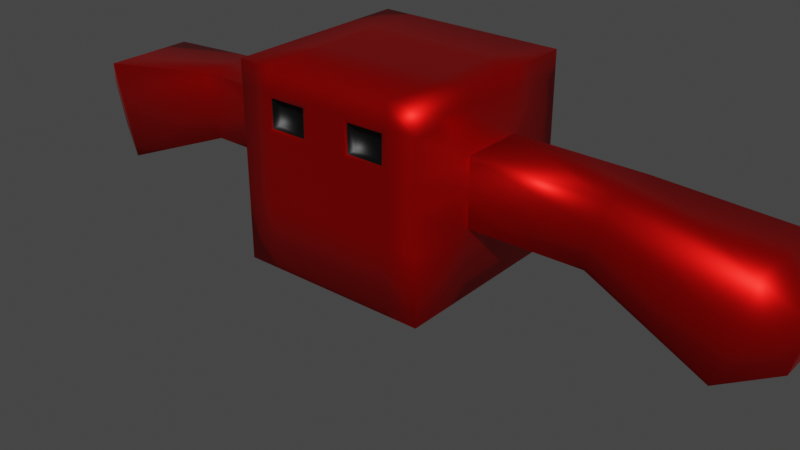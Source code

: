 # Source: HeavyGhost.blend  (saved by Blender 2.92.15; exported with 4.5.12 LTS)
import bpy
from mathutils import Matrix  # noqa: F401  (used for matrix-valued properties, if any)

bpy.ops.wm.read_factory_settings(use_empty=True)
scene = bpy.context.scene
scene.name = 'Scene'

# ---- collections
col_collection = bpy.data.collections.new('Collection'); scene.collection.children.link(col_collection)

# ---- materials (node trees are filled in below, after node groups)
mat_body = bpy.data.materials.new('Body')
mat_body.alpha_threshold = 0.0
mat_body.use_transparent_shadow = False
mat_body.line_color = (0.0, 0.0, 0.0, 1.0)
mat_eyes = bpy.data.materials.new('Eyes')
mat_eyes.use_transparent_shadow = False

# ---- material node trees
mat_body.use_nodes = True; mat_body.node_tree.nodes.clear()
_N = mat_body.node_tree.nodes; _L = mat_body.node_tree.links
n0 = _N.new('ShaderNodeOutputMaterial'); n0.name = 'Material Output'; n0.location = (300, 300)
n1 = _N.new('ShaderNodeBsdfPrincipled'); n1.name = 'Principled BSDF'; n1.location = (10, 300)
n1.distribution = 'GGX'
n1.subsurface_method = 'BURLEY'
n1.inputs[0].default_value = (0.8, 0.006199, 0.004931, 1.0)
n1.inputs[1].default_value = 0.9118
n1.inputs[2].default_value = 0.4
n1.inputs[3].default_value = 1.45
n1.inputs[13].default_value = 0.0
n1.inputs[27].default_value = (0.0, 0.0, 0.0, 1.0)
n1.inputs[28].default_value = 1.0
_L.new(n1.outputs[0], n0.inputs[0])
n0.is_active_output = True
mat_eyes.use_nodes = True; mat_eyes.node_tree.nodes.clear()
_N = mat_eyes.node_tree.nodes; _L = mat_eyes.node_tree.links
n0 = _N.new('ShaderNodeBsdfPrincipled'); n0.name = 'Principled BSDF'; n0.location = (10, 300)
n0.distribution = 'GGX'
n0.subsurface_method = 'BURLEY'
n0.inputs[0].default_value = (0.0, 0.0, 0.0, 1.0)
n0.inputs[3].default_value = 1.45
n0.inputs[27].default_value = (0.0, 0.0, 0.0, 1.0)
n0.inputs[28].default_value = 1.0
n1 = _N.new('ShaderNodeOutputMaterial'); n1.name = 'Material Output'; n1.location = (300, 300)
_L.new(n0.outputs[0], n1.inputs[0])
n1.is_active_output = True

# ---- world
world_world = bpy.data.worlds.new('World'); scene.world = world_world
world_world.use_nodes = True; world_world.node_tree.nodes.clear()
_N = world_world.node_tree.nodes; _L = world_world.node_tree.links
n0 = _N.new('ShaderNodeOutputWorld'); n0.name = 'World Output'; n0.location = (300, 300)
n1 = _N.new('ShaderNodeBackground'); n1.name = 'Background'; n1.location = (10, 300)
n1.inputs[0].default_value = (0.05088, 0.05088, 0.05088, 1.0)
_L.new(n1.outputs[0], n0.inputs[0])
n0.is_active_output = True
world_world.color = (0.05088, 0.05088, 0.05088)
world_world.use_sun_shadow = False
world_world.sun_shadow_jitter_overblur = 0.0

# ---- meshes
me_cube = bpy.data.meshes.new('Cube')
me_cube.from_pydata([(1.0, 1.0, 3.295), (1.0, 1.0, 1.295), (1.0, -1.0, 3.295), (1.0, -1.0, 1.295), (1.0, 1.0, 2.37), (1.0, -1.0, 2.37), (1.0, 1.0, 1.979), (1.0, -1.0, 1.979), (1.0, -0.2844, 3.295), (1.0, -0.2844, 1.295), (1.0, -0.2844, 2.37), (1.0, -0.2844, 1.979), (1.0, 0.3717, 1.295), (1.0, 0.3717, 3.295), (1.0, 0.3717, 2.37), (1.0, 0.3717, 1.979), (0.6818, -1.0, 1.295), (0.6818, 1.0, 3.295), (0.6818, 1.0, 2.37), (0.6818, 1.0, 1.979), (0.6818, 1.0, 1.295), (0.6818, -1.0, 3.295), (0.6818, -1.0, 2.37), (0.6818, -1.0, 1.979), (0.6818, -0.2844, 3.295), (0.6818, -0.2844, 1.295), (0.6818, 0.3717, 1.295), (0.6818, 0.3717, 3.295), (0.2045, 1.0, 1.295), (0.2045, -1.0, 3.295), (0.2045, -1.0, 2.37), (0.2045, -1.0, 1.979), (0.2045, -0.2844, 1.295), (0.2045, 0.3717, 1.295), (0.2045, -1.0, 1.295), (0.2045, 1.0, 3.295), (0.2045, 1.0, 2.37), (0.2045, 1.0, 1.979), (0.2045, -0.2844, 3.295), (0.2045, 0.3717, 3.295), (1.0, 1.0, 3.058), (1.0, -1.0, 3.058), (1.0, -0.2844, 3.058), (1.0, 0.3717, 3.058), (0.6333, -1.0, 3.009), (0.6818, 1.0, 3.058), (0.2045, 1.0, 3.058), (0.2531, -1.0, 3.009), (1.0, 1.0, 2.674), (1.0, -1.0, 2.674), (1.0, -0.2844, 2.674), (1.0, 0.3717, 2.674), (0.6333, -1.0, 2.723), (0.6818, 1.0, 2.674), (0.2045, 1.0, 2.674), (0.2531, -1.0, 2.723), (2.274, 0.3717, 2.369), (2.274, -0.2844, 2.369), (2.183, 0.3717, 1.989), (2.183, -0.2844, 1.989), (2.346, -0.2844, 2.665), (2.346, 0.3717, 2.665), (3.563, 0.5388, 2.073), (3.563, -0.4515, 2.073), (3.425, 0.5388, 1.5), (3.425, -0.4515, 1.5), (3.671, -0.4515, 2.52), (3.671, 0.5388, 2.52), (3.98, 0.2819, 1.949), (3.98, -0.1946, 1.949), (3.913, 0.2819, 1.674), (3.913, -0.1946, 1.674), (4.032, -0.1946, 2.164), (4.032, 0.2819, 2.164), (0.6818, -1.0, 3.058), (0.2045, -1.0, 3.058), (0.6818, -1.0, 2.674), (0.2045, -1.0, 2.674), (0.6333, -0.904, 3.009), (0.2531, -0.904, 3.009), (0.6333, -0.904, 2.723), (0.2531, -0.904, 2.723), (-1.0, 1.0, 3.295), (-1.0, 1.0, 1.295), (-1.0, -1.0, 3.295), (-1.0, -1.0, 1.295), (-1.0, 1.0, 2.37), (-1.0, -1.0, 2.37), (-1.0, 1.0, 1.979), (-1.0, -1.0, 1.979), (0.0, 1.0, 1.295), (0.0, -1.0, 3.295), (0.0, -1.0, 1.295), (0.0, 1.0, 3.295), (0.0, 1.0, 2.37), (0.0, -1.0, 2.37), (0.0, -1.0, 1.979), (0.0, 1.0, 1.979), (-1.0, -0.2844, 3.295), (-1.0, -0.2844, 1.295), (-1.0, -0.2844, 2.37), (-1.0, -0.2844, 1.979), (0.0, -0.2844, 1.295), (0.0, -0.2844, 3.295), (-1.0, 0.3717, 1.295), (-1.0, 0.3717, 3.295), (-1.0, 0.3717, 2.37), (-1.0, 0.3717, 1.979), (0.0, 0.3717, 1.295), (0.0, 0.3717, 3.295), (-0.6818, -1.0, 1.295), (-0.6818, 1.0, 3.295), (-0.6818, 1.0, 2.37), (-0.6818, 1.0, 1.979), (-0.6818, 1.0, 1.295), (-0.6818, -1.0, 3.295), (-0.6818, -1.0, 2.37), (-0.6818, -1.0, 1.979), (-0.6818, -0.2844, 3.295), (-0.6818, -0.2844, 1.295), (-0.6818, 0.3717, 1.295), (-0.6818, 0.3717, 3.295), (-0.2045, 1.0, 1.295), (-0.2045, -1.0, 3.295), (-0.2045, -1.0, 2.37), (-0.2045, -1.0, 1.979), (-0.2045, -0.2844, 1.295), (-0.2045, 0.3717, 1.295), (-0.2045, -1.0, 1.295), (-0.2045, 1.0, 3.295), (-0.2045, 1.0, 2.37), (-0.2045, 1.0, 1.979), (-0.2045, -0.2844, 3.295), (-0.2045, 0.3717, 3.295), (-1.0, 1.0, 3.058), (-1.0, -1.0, 3.058), (0.0, 1.0, 3.058), (0.0, -1.0, 3.058), (-1.0, -0.2844, 3.058), (-1.0, 0.3717, 3.058), (-0.6333, -1.0, 3.009), (-0.6818, 1.0, 3.058), (-0.2045, 1.0, 3.058), (-0.2531, -1.0, 3.009), (-1.0, 1.0, 2.674), (-1.0, -1.0, 2.674), (0.0, 1.0, 2.674), (0.0, -1.0, 2.674), (-1.0, -0.2844, 2.674), (-1.0, 0.3717, 2.674), (-0.6333, -1.0, 2.723), (-0.6818, 1.0, 2.674), (-0.2045, 1.0, 2.674), (-0.2531, -1.0, 2.723), (-2.274, 0.3717, 2.369), (-2.274, -0.2844, 2.369), (-2.183, 0.3717, 1.989), (-2.183, -0.2844, 1.989), (-2.346, -0.2844, 2.665), (-2.346, 0.3717, 2.665), (-3.563, 0.5388, 2.073), (-3.563, -0.4515, 2.073), (-3.425, 0.5388, 1.5), (-3.425, -0.4515, 1.5), (-3.671, -0.4515, 2.52), (-3.671, 0.5388, 2.52), (-3.98, 0.2819, 1.949), (-3.98, -0.1946, 1.949), (-3.913, 0.2819, 1.674), (-3.913, -0.1946, 1.674), (-4.032, -0.1946, 2.164), (-4.032, 0.2819, 2.164), (-0.6818, -1.0, 3.058), (-0.2045, -1.0, 3.058), (-0.6818, -1.0, 2.674), (-0.2045, -1.0, 2.674), (-0.6333, -0.904, 3.009), (-0.2531, -0.904, 3.009), (-0.6333, -0.904, 2.723), (-0.2531, -0.904, 2.723)], [], [(25, 9, 3, 16), (42, 8, 2, 41), (45, 17, 0, 40), (19, 18, 4, 6), (11, 10, 5, 7), (9, 11, 7, 3), (20, 19, 6, 1), (34, 31, 96, 92), (31, 30, 95, 96), (75, 29, 91, 137), (38, 103, 91, 29), (39, 109, 103, 38), (12, 15, 11, 9), (14, 51, 61, 56), (43, 13, 8, 42), (26, 12, 9, 25), (20, 1, 12, 26), (40, 0, 13, 43), (6, 4, 14, 15), (1, 6, 15, 12), (35, 93, 109, 39), (0, 17, 27, 13), (28, 20, 26, 33), (33, 26, 25, 32), (13, 27, 24, 8), (8, 24, 21, 2), (41, 2, 21, 74), (7, 5, 22, 23), (3, 7, 23, 16), (28, 37, 19, 20), (37, 36, 18, 19), (46, 35, 17, 45), (32, 25, 16, 34), (102, 32, 34, 92), (136, 93, 35, 46), (97, 94, 36, 37), (90, 97, 37, 28), (108, 33, 32, 102), (90, 28, 33, 108), (17, 35, 39, 27), (27, 39, 38, 24), (24, 38, 29, 21), (74, 21, 29, 75), (23, 22, 30, 31), (16, 23, 31, 34), (47, 55, 81, 79), (146, 136, 46, 54), (54, 46, 45, 53), (49, 41, 74, 76), (48, 40, 43, 51), (51, 43, 42, 50), (77, 75, 137, 147), (53, 45, 40, 48), (50, 42, 41, 49), (10, 50, 49, 5), (18, 53, 48, 4), (30, 77, 147, 95), (50, 10, 57, 60), (4, 48, 51, 14), (5, 49, 76, 22), (36, 54, 53, 18), (94, 146, 54, 36), (22, 76, 77, 30), (58, 56, 62, 64), (57, 59, 65, 63), (51, 50, 60, 61), (11, 15, 58, 59), (15, 14, 56, 58), (10, 11, 59, 57), (67, 66, 72, 73), (65, 64, 70, 71), (60, 57, 63, 66), (59, 58, 64, 65), (61, 60, 66, 67), (56, 61, 67, 62), (70, 68, 69, 71), (68, 73, 72, 69), (62, 67, 73, 68), (63, 65, 71, 69), (64, 62, 68, 70), (66, 63, 69, 72), (47, 44, 74, 75), (44, 52, 76, 74), (55, 47, 75, 77), (52, 55, 77, 76), (80, 78, 79, 81), (44, 47, 79, 78), (55, 52, 80, 81), (52, 44, 78, 80), (119, 110, 85, 99), (138, 135, 84, 98), (141, 134, 82, 111), (113, 88, 86, 112), (101, 89, 87, 100), (99, 85, 89, 101), (114, 83, 88, 113), (128, 92, 96, 125), (125, 96, 95, 124), (173, 137, 91, 123), (132, 123, 91, 103), (133, 132, 103, 109), (104, 99, 101, 107), (106, 154, 159, 149), (139, 138, 98, 105), (120, 119, 99, 104), (114, 120, 104, 83), (134, 139, 105, 82), (88, 107, 106, 86), (83, 104, 107, 88), (129, 133, 109, 93), (82, 105, 121, 111), (122, 127, 120, 114), (127, 126, 119, 120), (105, 98, 118, 121), (98, 84, 115, 118), (135, 172, 115, 84), (89, 117, 116, 87), (85, 110, 117, 89), (122, 114, 113, 131), (131, 113, 112, 130), (142, 141, 111, 129), (126, 128, 110, 119), (102, 92, 128, 126), (136, 142, 129, 93), (97, 131, 130, 94), (90, 122, 131, 97), (108, 102, 126, 127), (90, 108, 127, 122), (111, 121, 133, 129), (121, 118, 132, 133), (118, 115, 123, 132), (172, 173, 123, 115), (117, 125, 124, 116), (110, 128, 125, 117), (143, 177, 179, 153), (146, 152, 142, 136), (152, 151, 141, 142), (145, 174, 172, 135), (144, 149, 139, 134), (149, 148, 138, 139), (175, 147, 137, 173), (151, 144, 134, 141), (148, 145, 135, 138), (100, 87, 145, 148), (112, 86, 144, 151), (124, 95, 147, 175), (148, 158, 155, 100), (86, 106, 149, 144), (87, 116, 174, 145), (130, 112, 151, 152), (94, 130, 152, 146), (116, 124, 175, 174), (156, 162, 160, 154), (155, 161, 163, 157), (149, 159, 158, 148), (101, 157, 156, 107), (107, 156, 154, 106), (100, 155, 157, 101), (165, 171, 170, 164), (163, 169, 168, 162), (158, 164, 161, 155), (157, 163, 162, 156), (159, 165, 164, 158), (154, 160, 165, 159), (168, 169, 167, 166), (166, 167, 170, 171), (160, 166, 171, 165), (161, 167, 169, 163), (162, 168, 166, 160), (164, 170, 167, 161), (143, 173, 172, 140), (140, 172, 174, 150), (153, 175, 173, 143), (150, 174, 175, 153), (178, 179, 177, 176), (140, 176, 177, 143), (153, 179, 178, 150), (150, 178, 176, 140)])
me_cube.polygons.foreach_set('use_smooth', [True] * 178)
me_cube.polygons.foreach_set('material_index', [0, 0, 0, 0, 0, 0, 0, 0, 0, 0, 0, 0, 0, 0, 0, 0, 0, 0, 0, 0, 0, 0, 0, 0, 0, 0, 0, 0, 0, 0, 0, 0, 0, 0, 0, 0, 0, 0, 0, 0, 0, 0, 0, 0, 0, 1, 0, 0, 0, 0, 0, 0, 0, 0, 0, 0, 0, 0, 0, 0, 0, 0, 0, 0, 0, 0, 0, 0, 0, 0, 0, 0, 0, 0, 0, 0, 0, 0, 0, 0, 0, 0, 0, 0, 0, 1, 1, 1, 1, 0, 0, 0, 0, 0, 0, 0, 0, 0, 0, 0, 0, 0, 0, 0, 0, 0, 0, 0, 0, 0, 0, 0, 0, 0, 0, 0, 0, 0, 0, 0, 0, 0, 0, 0, 0, 0, 0, 0, 0, 0, 0, 0, 0, 0, 1, 0, 0, 0, 0, 0, 0, 0, 0, 0, 0, 0, 0, 0, 0, 0, 0, 0, 0, 0, 0, 0, 0, 0, 0, 0, 0, 0, 0, 0, 0, 0, 0, 0, 0, 0, 0, 0, 0, 0, 1, 1, 1, 1])
_uv = me_cube.uv_layers.new(name='UVMap')
_uv.uv.foreach_set('vector', [0.3352, 0.6606, 0.375, 0.6606, 0.375, 0.75, 0.3352, 0.75, 0.5954, 0.6606, 0.625, 0.6606, 0.625, 0.75, 0.5954, 0.75, 0.5954, 0.4602, 0.625, 0.4602, 0.625, 0.5, 0.5954, 0.5, 0.4605, 0.4602, 0.5093, 0.4602, 0.5093, 0.5, 0.4605, 0.5, 0.4605, 0.6606, 0.5093, 0.6606, 0.5093, 0.75, 0.4605, 0.75, 0.375, 0.6606, 0.4605, 0.6606, 0.4605, 0.75, 0.375, 0.75, 0.375, 0.4602, 0.4605, 0.4602, 0.4605, 0.5, 0.375, 0.5, 0.375, 0.8494, 0.4605, 0.8494, 0.4605, 0.875, 0.375, 0.875, 0.4605, 0.8494, 0.5093, 0.8494, 0.5093, 0.875, 0.4605, 0.875, 0.5954, 0.8494, 0.625, 0.8494, 0.625, 0.875, 0.5954, 0.875, 0.7244, 0.6606, 0.75, 0.6606, 0.75, 0.75, 0.7244, 0.75, 0.7244, 0.5785, 0.75, 0.5785, 0.75, 0.6606, 0.7244, 0.6606, 0.375, 0.5785, 0.4605, 0.5785, 0.4605, 0.6606, 0.375, 0.6606, 0.5093, 0.5785, 0.5474, 0.5785, 0.5474, 0.5785, 0.5093, 0.5785, 0.5954, 0.5785, 0.625, 0.5785, 0.625, 0.6606, 0.5954, 0.6606, 0.3352, 0.5785, 0.375, 0.5785, 0.375, 0.6606, 0.3352, 0.6606, 0.3352, 0.5, 0.375, 0.5, 0.375, 0.5785, 0.3352, 0.5785, 0.5954, 0.5, 0.625, 0.5, 0.625, 0.5785, 0.5954, 0.5785, 0.4605, 0.5, 0.5093, 0.5, 0.5093, 0.5785, 0.4605, 0.5785, 0.375, 0.5, 0.4605, 0.5, 0.4605, 0.5785, 0.375, 0.5785, 0.7244, 0.5, 0.75, 0.5, 0.75, 0.5785, 0.7244, 0.5785, 0.625, 0.5, 0.6648, 0.5, 0.6648, 0.5785, 0.625, 0.5785, 0.2756, 0.5, 0.3352, 0.5, 0.3352, 0.5785, 0.2756, 0.5785, 0.2756, 0.5785, 0.3352, 0.5785, 0.3352, 0.6606, 0.2756, 0.6606, 0.625, 0.5785, 0.6648, 0.5785, 0.6648, 0.6606, 0.625, 0.6606, 0.625, 0.6606, 0.6648, 0.6606, 0.6648, 0.75, 0.625, 0.75, 0.5954, 0.75, 0.625, 0.75, 0.625, 0.7898, 0.5954, 0.7898, 0.4605, 0.75, 0.5093, 0.75, 0.5093, 0.7898, 0.4605, 0.7898, 0.375, 0.75, 0.4605, 0.75, 0.4605, 0.7898, 0.375, 0.7898, 0.375, 0.4006, 0.4605, 0.4006, 0.4605, 0.4602, 0.375, 0.4602, 0.4605, 0.4006, 0.5093, 0.4006, 0.5093, 0.4602, 0.4605, 0.4602, 0.5954, 0.4006, 0.625, 0.4006, 0.625, 0.4602, 0.5954, 0.4602, 0.2756, 0.6606, 0.3352, 0.6606, 0.3352, 0.75, 0.2756, 0.75, 0.25, 0.6606, 0.2756, 0.6606, 0.2756, 0.75, 0.25, 0.75, 0.5954, 0.375, 0.625, 0.375, 0.625, 0.4006, 0.5954, 0.4006, 0.4605, 0.375, 0.5093, 0.375, 0.5093, 0.4006, 0.4605, 0.4006, 0.375, 0.375, 0.4605, 0.375, 0.4605, 0.4006, 0.375, 0.4006, 0.25, 0.5785, 0.2756, 0.5785, 0.2756, 0.6606, 0.25, 0.6606, 0.25, 0.5, 0.2756, 0.5, 0.2756, 0.5785, 0.25, 0.5785, 0.6648, 0.5, 0.7244, 0.5, 0.7244, 0.5785, 0.6648, 0.5785, 0.6648, 0.5785, 0.7244, 0.5785, 0.7244, 0.6606, 0.6648, 0.6606, 0.6648, 0.6606, 0.7244, 0.6606, 0.7244, 0.75, 0.6648, 0.75, 0.5954, 0.7898, 0.625, 0.7898, 0.625, 0.8494, 0.5954, 0.8494, 0.4605, 0.7898, 0.5093, 0.7898, 0.5093, 0.8494, 0.4605, 0.8494, 0.375, 0.7898, 0.4605, 0.7898, 0.4605, 0.8494, 0.375, 0.8494, 0.5893, 0.8434, 0.5534, 0.8434, 0.5534, 0.8434, 0.5893, 0.8434, 0.5474, 0.375, 0.5954, 0.375, 0.5954, 0.4006, 0.5474, 0.4006, 0.5474, 0.4006, 0.5954, 0.4006, 0.5954, 0.4602, 0.5474, 0.4602, 0.5474, 0.75, 0.5954, 0.75, 0.5954, 0.7898, 0.5474, 0.7898, 0.5474, 0.5, 0.5954, 0.5, 0.5954, 0.5785, 0.5474, 0.5785, 0.5474, 0.5785, 0.5954, 0.5785, 0.5954, 0.6606, 0.5474, 0.6606, 0.5474, 0.8494, 0.5954, 0.8494, 0.5954, 0.875, 0.5474, 0.875, 0.5474, 0.4602, 0.5954, 0.4602, 0.5954, 0.5, 0.5474, 0.5, 0.5474, 0.6606, 0.5954, 0.6606, 0.5954, 0.75, 0.5474, 0.75, 0.5093, 0.6606, 0.5474, 0.6606, 0.5474, 0.75, 0.5093, 0.75, 0.5093, 0.4602, 0.5474, 0.4602, 0.5474, 0.5, 0.5093, 0.5, 0.5093, 0.8494, 0.5474, 0.8494, 0.5474, 0.875, 0.5093, 0.875, 0.5474, 0.6606, 0.5093, 0.6606, 0.5093, 0.6606, 0.5474, 0.6606, 0.5093, 0.5, 0.5474, 0.5, 0.5474, 0.5785, 0.5093, 0.5785, 0.5093, 0.75, 0.5474, 0.75, 0.5474, 0.7898, 0.5093, 0.7898, 0.5093, 0.4006, 0.5474, 0.4006, 0.5474, 0.4602, 0.5093, 0.4602, 0.5093, 0.375, 0.5474, 0.375, 0.5474, 0.4006, 0.5093, 0.4006, 0.5093, 0.7898, 0.5474, 0.7898, 0.5474, 0.8494, 0.5093, 0.8494, 0.4605, 0.5785, 0.5093, 0.5785, 0.5093, 0.5785, 0.4605, 0.5785, 0.5093, 0.6606, 0.4605, 0.6606, 0.4605, 0.6606, 0.5093, 0.6606, 0.5474, 0.5785, 0.5474, 0.6606, 0.5474, 0.6606, 0.5474, 0.5785, 0.4605, 0.6606, 0.4605, 0.5785, 0.4605, 0.5785, 0.4605, 0.6606, 0.4605, 0.5785, 0.5093, 0.5785, 0.5093, 0.5785, 0.4605, 0.5785, 0.5093, 0.6606, 0.4605, 0.6606, 0.4605, 0.6606, 0.5093, 0.6606, 0.5474, 0.5785, 0.5474, 0.6606, 0.5474, 0.6606, 0.5474, 0.5785, 0.4605, 0.6606, 0.4605, 0.5785, 0.4605, 0.5785, 0.4605, 0.6606, 0.5474, 0.6606, 0.5093, 0.6606, 0.5093, 0.6606, 0.5474, 0.6606, 0.4605, 0.6606, 0.4605, 0.5785, 0.4605, 0.5785, 0.4605, 0.6606, 0.5474, 0.5785, 0.5474, 0.6606, 0.5474, 0.6606, 0.5474, 0.5785, 0.5093, 0.5785, 0.5474, 0.5785, 0.5474, 0.5785, 0.5093, 0.5785, 0.4605, 0.5785, 0.5093, 0.5785, 0.5093, 0.6606, 0.4605, 0.6606, 0.5093, 0.5785, 0.5474, 0.5785, 0.5474, 0.6606, 0.5093, 0.6606, 0.5093, 0.5785, 0.5474, 0.5785, 0.5474, 0.5785, 0.5093, 0.5785, 0.5093, 0.6606, 0.4605, 0.6606, 0.4605, 0.6606, 0.5093, 0.6606, 0.4605, 0.5785, 0.5093, 0.5785, 0.5093, 0.5785, 0.4605, 0.5785, 0.5474, 0.6606, 0.5093, 0.6606, 0.5093, 0.6606, 0.5474, 0.6606, 0.5893, 0.8434, 0.5893, 0.7958, 0.5954, 0.7898, 0.5954, 0.8494, 0.5893, 0.7958, 0.5534, 0.7958, 0.5474, 0.7898, 0.5954, 0.7898, 0.5534, 0.8434, 0.5893, 0.8434, 0.5954, 0.8494, 0.5474, 0.8494, 0.5534, 0.7958, 0.5534, 0.8434, 0.5474, 0.8494, 0.5474, 0.7898, 0.5534, 0.7958, 0.5893, 0.7958, 0.5893, 0.8434, 0.5534, 0.8434, 0.5893, 0.7958, 0.5893, 0.8434, 0.5893, 0.8434, 0.5893, 0.7958, 0.5534, 0.8434, 0.5534, 0.7958, 0.5534, 0.7958, 0.5534, 0.8434, 0.5534, 0.7958, 0.5893, 0.7958, 0.5893, 0.7958, 0.5534, 0.7958, 0.3352, 0.6606, 0.3352, 0.75, 0.375, 0.75, 0.375, 0.6606, 0.5954, 0.6606, 0.5954, 0.75, 0.625, 0.75, 0.625, 0.6606, 0.5954, 0.4602, 0.5954, 0.5, 0.625, 0.5, 0.625, 0.4602, 0.4605, 0.4602, 0.4605, 0.5, 0.5093, 0.5, 0.5093, 0.4602, 0.4605, 0.6606, 0.4605, 0.75, 0.5093, 0.75, 0.5093, 0.6606, 0.375, 0.6606, 0.375, 0.75, 0.4605, 0.75, 0.4605, 0.6606, 0.375, 0.4602, 0.375, 0.5, 0.4605, 0.5, 0.4605, 0.4602, 0.375, 0.8494, 0.375, 0.875, 0.4605, 0.875, 0.4605, 0.8494, 0.4605, 0.8494, 0.4605, 0.875, 0.5093, 0.875, 0.5093, 0.8494, 0.5954, 0.8494, 0.5954, 0.875, 0.625, 0.875, 0.625, 0.8494, 0.7244, 0.6606, 0.7244, 0.75, 0.75, 0.75, 0.75, 0.6606, 0.7244, 0.5785, 0.7244, 0.6606, 0.75, 0.6606, 0.75, 0.5785, 0.375, 0.5785, 0.375, 0.6606, 0.4605, 0.6606, 0.4605, 0.5785, 0.5093, 0.5785, 0.5093, 0.5785, 0.5474, 0.5785, 0.5474, 0.5785, 0.5954, 0.5785, 0.5954, 0.6606, 0.625, 0.6606, 0.625, 0.5785, 0.3352, 0.5785, 0.3352, 0.6606, 0.375, 0.6606, 0.375, 0.5785, 0.3352, 0.5, 0.3352, 0.5785, 0.375, 0.5785, 0.375, 0.5, 0.5954, 0.5, 0.5954, 0.5785, 0.625, 0.5785, 0.625, 0.5, 0.4605, 0.5, 0.4605, 0.5785, 0.5093, 0.5785, 0.5093, 0.5, 0.375, 0.5, 0.375, 0.5785, 0.4605, 0.5785, 0.4605, 0.5, 0.7244, 0.5, 0.7244, 0.5785, 0.75, 0.5785, 0.75, 0.5, 0.625, 0.5, 0.625, 0.5785, 0.6648, 0.5785, 0.6648, 0.5, 0.2756, 0.5, 0.2756, 0.5785, 0.3352, 0.5785, 0.3352, 0.5, 0.2756, 0.5785, 0.2756, 0.6606, 0.3352, 0.6606, 0.3352, 0.5785, 0.625, 0.5785, 0.625, 0.6606, 0.6648, 0.6606, 0.6648, 0.5785, 0.625, 0.6606, 0.625, 0.75, 0.6648, 0.75, 0.6648, 0.6606, 0.5954, 0.75, 0.5954, 0.7898, 0.625, 0.7898, 0.625, 0.75, 0.4605, 0.75, 0.4605, 0.7898, 0.5093, 0.7898, 0.5093, 0.75, 0.375, 0.75, 0.375, 0.7898, 0.4605, 0.7898, 0.4605, 0.75, 0.375, 0.4006, 0.375, 0.4602, 0.4605, 0.4602, 0.4605, 0.4006, 0.4605, 0.4006, 0.4605, 0.4602, 0.5093, 0.4602, 0.5093, 0.4006, 0.5954, 0.4006, 0.5954, 0.4602, 0.625, 0.4602, 0.625, 0.4006, 0.2756, 0.6606, 0.2756, 0.75, 0.3352, 0.75, 0.3352, 0.6606, 0.25, 0.6606, 0.25, 0.75, 0.2756, 0.75, 0.2756, 0.6606, 0.5954, 0.375, 0.5954, 0.4006, 0.625, 0.4006, 0.625, 0.375, 0.4605, 0.375, 0.4605, 0.4006, 0.5093, 0.4006, 0.5093, 0.375, 0.375, 0.375, 0.375, 0.4006, 0.4605, 0.4006, 0.4605, 0.375, 0.25, 0.5785, 0.25, 0.6606, 0.2756, 0.6606, 0.2756, 0.5785, 0.25, 0.5, 0.25, 0.5785, 0.2756, 0.5785, 0.2756, 0.5, 0.6648, 0.5, 0.6648, 0.5785, 0.7244, 0.5785, 0.7244, 0.5, 0.6648, 0.5785, 0.6648, 0.6606, 0.7244, 0.6606, 0.7244, 0.5785, 0.6648, 0.6606, 0.6648, 0.75, 0.7244, 0.75, 0.7244, 0.6606, 0.5954, 0.7898, 0.5954, 0.8494, 0.625, 0.8494, 0.625, 0.7898, 0.4605, 0.7898, 0.4605, 0.8494, 0.5093, 0.8494, 0.5093, 0.7898, 0.375, 0.7898, 0.375, 0.8494, 0.4605, 0.8494, 0.4605, 0.7898, 0.5893, 0.8434, 0.5893, 0.8434, 0.5534, 0.8434, 0.5534, 0.8434, 0.5474, 0.375, 0.5474, 0.4006, 0.5954, 0.4006, 0.5954, 0.375, 0.5474, 0.4006, 0.5474, 0.4602, 0.5954, 0.4602, 0.5954, 0.4006, 0.5474, 0.75, 0.5474, 0.7898, 0.5954, 0.7898, 0.5954, 0.75, 0.5474, 0.5, 0.5474, 0.5785, 0.5954, 0.5785, 0.5954, 0.5, 0.5474, 0.5785, 0.5474, 0.6606, 0.5954, 0.6606, 0.5954, 0.5785, 0.5474, 0.8494, 0.5474, 0.875, 0.5954, 0.875, 0.5954, 0.8494, 0.5474, 0.4602, 0.5474, 0.5, 0.5954, 0.5, 0.5954, 0.4602, 0.5474, 0.6606, 0.5474, 0.75, 0.5954, 0.75, 0.5954, 0.6606, 0.5093, 0.6606, 0.5093, 0.75, 0.5474, 0.75, 0.5474, 0.6606, 0.5093, 0.4602, 0.5093, 0.5, 0.5474, 0.5, 0.5474, 0.4602, 0.5093, 0.8494, 0.5093, 0.875, 0.5474, 0.875, 0.5474, 0.8494, 0.5474, 0.6606, 0.5474, 0.6606, 0.5093, 0.6606, 0.5093, 0.6606, 0.5093, 0.5, 0.5093, 0.5785, 0.5474, 0.5785, 0.5474, 0.5, 0.5093, 0.75, 0.5093, 0.7898, 0.5474, 0.7898, 0.5474, 0.75, 0.5093, 0.4006, 0.5093, 0.4602, 0.5474, 0.4602, 0.5474, 0.4006, 0.5093, 0.375, 0.5093, 0.4006, 0.5474, 0.4006, 0.5474, 0.375, 0.5093, 0.7898, 0.5093, 0.8494, 0.5474, 0.8494, 0.5474, 0.7898, 0.4605, 0.5785, 0.4605, 0.5785, 0.5093, 0.5785, 0.5093, 0.5785, 0.5093, 0.6606, 0.5093, 0.6606, 0.4605, 0.6606, 0.4605, 0.6606, 0.5474, 0.5785, 0.5474, 0.5785, 0.5474, 0.6606, 0.5474, 0.6606, 0.4605, 0.6606, 0.4605, 0.6606, 0.4605, 0.5785, 0.4605, 0.5785, 0.4605, 0.5785, 0.4605, 0.5785, 0.5093, 0.5785, 0.5093, 0.5785, 0.5093, 0.6606, 0.5093, 0.6606, 0.4605, 0.6606, 0.4605, 0.6606, 0.5474, 0.5785, 0.5474, 0.5785, 0.5474, 0.6606, 0.5474, 0.6606, 0.4605, 0.6606, 0.4605, 0.6606, 0.4605, 0.5785, 0.4605, 0.5785, 0.5474, 0.6606, 0.5474, 0.6606, 0.5093, 0.6606, 0.5093, 0.6606, 0.4605, 0.6606, 0.4605, 0.6606, 0.4605, 0.5785, 0.4605, 0.5785, 0.5474, 0.5785, 0.5474, 0.5785, 0.5474, 0.6606, 0.5474, 0.6606, 0.5093, 0.5785, 0.5093, 0.5785, 0.5474, 0.5785, 0.5474, 0.5785, 0.4605, 0.5785, 0.4605, 0.6606, 0.5093, 0.6606, 0.5093, 0.5785, 0.5093, 0.5785, 0.5093, 0.6606, 0.5474, 0.6606, 0.5474, 0.5785, 0.5093, 0.5785, 0.5093, 0.5785, 0.5474, 0.5785, 0.5474, 0.5785, 0.5093, 0.6606, 0.5093, 0.6606, 0.4605, 0.6606, 0.4605, 0.6606, 0.4605, 0.5785, 0.4605, 0.5785, 0.5093, 0.5785, 0.5093, 0.5785, 0.5474, 0.6606, 0.5474, 0.6606, 0.5093, 0.6606, 0.5093, 0.6606, 0.5893, 0.8434, 0.5954, 0.8494, 0.5954, 0.7898, 0.5893, 0.7958, 0.5893, 0.7958, 0.5954, 0.7898, 0.5474, 0.7898, 0.5534, 0.7958, 0.5534, 0.8434, 0.5474, 0.8494, 0.5954, 0.8494, 0.5893, 0.8434, 0.5534, 0.7958, 0.5474, 0.7898, 0.5474, 0.8494, 0.5534, 0.8434, 0.5534, 0.7958, 0.5534, 0.8434, 0.5893, 0.8434, 0.5893, 0.7958, 0.5893, 0.7958, 0.5893, 0.7958, 0.5893, 0.8434, 0.5893, 0.8434, 0.5534, 0.8434, 0.5534, 0.8434, 0.5534, 0.7958, 0.5534, 0.7958, 0.5534, 0.7958, 0.5534, 0.7958, 0.5893, 0.7958, 0.5893, 0.7958])
me_cube.materials.append(mat_body)
me_cube.materials.append(mat_eyes)
me_cube.use_remesh_preserve_volume = False
me_cube.use_remesh_preserve_attributes = False
me_cube.use_mirror_vertex_groups = False
me_cube.update()
arm_armature = bpy.data.armatures.new('Armature')  # bones are not reproduced

# ---- objects
ob_cube = bpy.data.objects.new('Cube', me_cube)
ob_armature = bpy.data.objects.new('Armature', arm_armature)

# ---- transforms, parenting, visibility, modifiers, constraints
ob_cube.parent = ob_armature
ob_cube.matrix_parent_inverse = Matrix(((0.3268, -0.0, -0.0, -0.0), (-0.0, 0.3268, 0.0, 0.0127), (-0.0, -0.0, 0.3268, 0.6152), (-0.0, 0.0, -0.0, 1.0)))
ob_cube.location = (0.0, 0.0, -4.59)
ob_cube.scale = (2.0, 2.0, 2.0)
ob_cube.lock_rotations_4d = False
ob_cube.empty_display_type = 'ARROWS'
ob_cube.lineart.crease_threshold = 0.0
_vg = ob_cube.vertex_groups.new(name='Body')
for _i, _w in zip([0, 1, 2, 3, 4, 5, 6, 7, 8, 9, 10, 11, 12, 13, 14, 15, 16, 17, 18, 19, 20, 21, 22, 23, 24, 25, 26, 27, 28, 29, 30, 31, 32, 33, 34, 35, 36, 37, 38, 39, 40, 41, 42, 43, 44, 45, 46, 47, 48, 49, 50, 51, 52, 53, 54, 55, 74, 75, 76, 77, 78, 79, 80, 81, 82, 83, 84, 85, 86, 87, 88, 89, 90, 91, 92, 93, 94, 95, 96, 97, 98, 99, 100, 101, 102, 103, 104, 105, 106, 107, 108, 109, 110, 111, 112, 113, 114, 115, 116, 117, 118, 119, 120, 121, 122, 123, 124, 125, 126, 127, 128, 129, 130, 131, 132, 133, 134, 135, 136, 137, 138, 139, 140, 141, 142, 143, 144, 145, 146, 147, 148, 149, 150, 151, 152, 153, 172, 173, 174, 175, 176, 177, 178, 179], [0.437, 0.5351, 0.5131, 0.5512, 0.3256, 0.2599, 0.3454, 0.2906, 0.367, 0.5433, 0.01222, 0.0887, 0.5277, 0.3632, 0.05532, 0.1027, 0.6433, 0.4942, 0.3914, 0.4048, 0.5189, 0.5245, 0.3737, 0.4031, 0.4429, 0.5565, 0.5292, 0.4367, 0.7136, 0.7583, 0.6933, 0.7031, 0.8617, 0.7986, 0.7859, 0.7361, 0.6781, 0.6767, 0.8362, 0.797, 0.4617, 0.4842, 0.3664, 0.3633, 0.5476, 0.5348, 0.7297, 0.7167, 0.36, 0.3101, 0.07579, 0.09701, 0.4503, 0.4268, 0.6955, 0.6865, 0.5431, 0.7401, 0.4114, 0.7071, 0.5447, 0.7, 0.4749, 0.6757, 0.6248, 0.5349, 0.7076, 0.5972, 0.3598, 0.4157, 0.3558, 0.4166, 0.7331, 0.8014, 0.8041, 0.775, 0.7086, 0.7327, 0.7382, 0.704, 0.682, 0.5538, 0.06409, 0.1037, 0.8981, 0.8936, 0.5259, 0.5999, 0.06401, 0.09541, 0.8272, 0.8454, 0.6731, 0.684, 0.4187, 0.4115, 0.5158, 0.7539, 0.4683, 0.4755, 0.7856, 0.5623, 0.5238, 0.6067, 0.713, 0.8139, 0.718, 0.7214, 0.8631, 0.7976, 0.7941, 0.7799, 0.6862, 0.6792, 0.9003, 0.8364, 0.59, 0.6522, 0.7614, 0.7797, 0.5525, 0.5084, 0.6811, 0.6478, 0.7606, 0.7672, 0.4268, 0.4817, 0.7271, 0.7472, 0.1453, 0.1409, 0.5562, 0.4818, 0.7113, 0.728, 0.6937, 0.7818, 0.5228, 0.7387, 0.664, 0.7559, 0.5765, 0.7246]): _vg.add([_i], _w, 'REPLACE')
_vg = ob_cube.vertex_groups.new(name='Arm.L')
for _i, _w in zip([0, 1, 2, 3, 4, 5, 6, 7, 8, 9, 10, 11, 12, 13, 14, 15, 16, 17, 18, 19, 20, 21, 22, 23, 24, 25, 26, 27, 28, 29, 30, 31, 32, 33, 34, 35, 36, 37, 38, 39, 40, 41, 42, 43, 44, 45, 46, 47, 48, 49, 50, 51, 52, 53, 54, 55, 58, 59, 74, 75, 76, 77, 78, 79, 80, 81, 82, 83, 84, 85, 86, 87, 88, 89, 90, 91, 92, 93, 94, 95, 96, 97, 102, 103, 108, 109, 110, 111, 112, 113, 114, 115, 116, 117, 118, 120, 121, 122, 123, 124, 125, 126, 127, 128, 129, 130, 131, 132, 133, 134, 135, 136, 137, 140, 141, 142, 143, 144, 145, 146, 147, 150, 151, 152, 153, 172, 173, 174, 175, 176, 177, 178, 179], [0.5265, 0.4167, 0.4607, 0.41, 0.6211, 0.7105, 0.5963, 0.6739, 0.6112, 0.4244, 0.9386, 0.8521, 0.4329, 0.6086, 0.8955, 0.827, 0.3147, 0.4647, 0.5533, 0.5354, 0.4243, 0.4451, 0.5881, 0.5548, 0.5377, 0.4142, 0.4311, 0.5367, 0.1909, 0.1914, 0.2293, 0.2176, 0.1062, 0.1441, 0.1478, 0.1978, 0.2252, 0.2215, 0.1422, 0.165, 0.4991, 0.4892, 0.607, 0.6023, 0.4164, 0.4199, 0.1964, 0.2287, 0.5905, 0.6613, 0.881, 0.8451, 0.5121, 0.5216, 0.2163, 0.2501, 0.009642, 0.00368, 0.4236, 0.2026, 0.5532, 0.2226, 0.4177, 0.2482, 0.4867, 0.2671, 0.02525, 0.01922, 0.01705, 0.02098, 0.01724, 0.01739, 0.01779, 0.01843, 0.1309, 0.1274, 0.1027, 0.1329, 0.1494, 0.1485, 0.1416, 0.1477, 0.05081, 0.07347, 0.0843, 0.09341, 0.03402, 0.04529, 0.04568, 0.04635, 0.04381, 0.03884, 0.04449, 0.04394, 0.00031, 0.007187, 0.01073, 0.09009, 0.0849, 0.09701, 0.09341, 0.01139, 0.05283, 0.07211, 0.08995, 0.09994, 0.0992, 0.03368, 0.05581, 0.01907, 0.01423, 0.1353, 0.1342, 0.05054, 0.04741, 0.09321, 0.08218, 0.01813, 0.01662, 0.1448, 0.1448, 0.0505, 0.04684, 0.09782, 0.08614, 0.04282, 0.08832, 0.04343, 0.09422, 0.05303, 0.0764, 0.05245, 0.07874]): _vg.add([_i], _w, 'REPLACE')
_vg = ob_cube.vertex_groups.new(name='Bone.002')
for _i, _w in zip([6, 10, 11, 14, 15, 50, 51, 56, 57, 58, 59, 60, 61, 62, 63, 64, 65, 66, 67, 68, 69, 70, 71, 72, 73], [0.002497, 0.008009, 0.05552, 0.04198, 0.06466, 0.03195, 0.0539, 0.9799, 0.9823, 0.9666, 0.9707, 0.979, 0.9798, 0.9986, 0.999, 0.9974, 0.9977, 0.9986, 0.9985, 0.9997, 0.9998, 0.9994, 0.9995, 0.9997, 0.9996]): _vg.add([_i], _w, 'REPLACE')
_vg = ob_cube.vertex_groups.new(name='Arm.R')
for _i, _w in zip([1, 3, 4, 6, 16, 17, 18, 19, 20, 22, 23, 26, 28, 29, 30, 31, 32, 33, 34, 35, 36, 37, 39, 44, 45, 46, 47, 48, 52, 53, 54, 55, 74, 75, 76, 77, 78, 79, 80, 81, 82, 83, 84, 85, 86, 87, 88, 89, 90, 91, 92, 93, 94, 95, 96, 97, 98, 99, 100, 101, 102, 103, 104, 105, 106, 107, 108, 109, 110, 111, 112, 113, 114, 115, 116, 117, 118, 119, 120, 121, 122, 123, 124, 125, 126, 127, 128, 129, 130, 131, 132, 133, 134, 135, 136, 137, 138, 139, 140, 141, 142, 143, 144, 145, 146, 147, 148, 149, 150, 151, 152, 153, 156, 157, 172, 173, 174, 175, 176, 177, 178, 179], [0.01721, 0.004311, 0.00749, 0.0125, 0.01771, 0.01441, 0.03314, 0.04017, 0.04221, 0.0115, 0.01644, 0.006482, 0.08909, 0.04332, 0.0727, 0.07427, 0.007856, 0.05265, 0.06135, 0.06065, 0.0893, 0.09407, 0.01887, 0.0104, 0.02041, 0.06793, 0.05054, 0.003796, 0.01263, 0.02787, 0.08125, 0.05901, 0.004614, 0.05345, 0.007069, 0.06597, 0.01416, 0.04534, 0.0153, 0.05282, 0.3229, 0.417, 0.2474, 0.3531, 0.5824, 0.5292, 0.5854, 0.5262, 0.1301, 0.06756, 0.08853, 0.08689, 0.1352, 0.1141, 0.1151, 0.1414, 0.2833, 0.4111, 0.8907, 0.8335, 0.04755, 0.01153, 0.436, 0.361, 0.8877, 0.8419, 0.0845, 0.05805, 0.2751, 0.2581, 0.5199, 0.5265, 0.4274, 0.1936, 0.4725, 0.4648, 0.18, 0.4059, 0.437, 0.3528, 0.1907, 0.09687, 0.1793, 0.1791, 0.103, 0.1451, 0.1285, 0.1243, 0.2064, 0.2141, 0.05493, 0.1038, 0.3587, 0.3018, 0.09756, 0.08211, 0.4079, 0.4482, 0.2598, 0.2923, 0.1399, 0.1455, 0.5154, 0.4645, 0.1216, 0.1036, 0.7933, 0.7938, 0.3833, 0.4566, 0.1838, 0.1802, 0.009294, 9.914e-05, 0.251, 0.1252, 0.4194, 0.1618, 0.2747, 0.1623, 0.362, 0.1909]): _vg.add([_i], _w, 'REPLACE')
_vg = ob_cube.vertex_groups.new(name='Bone.004')
for _i, _w in zip([100, 101, 106, 107, 138, 139, 148, 149, 154, 155, 156, 157, 158, 159, 160, 161, 162, 163, 164, 165, 166, 167, 168, 169, 170, 171], [0.03406, 0.05757, 0.03902, 0.05705, 0.003237, 0.006431, 0.05622, 0.05926, 0.9793, 0.9824, 0.9669, 0.972, 0.9788, 0.9792, 0.9987, 0.9989, 0.9975, 0.9978, 0.9985, 0.9985, 0.9997, 0.9997, 0.9995, 0.9995, 0.9997, 0.9996]): _vg.add([_i], _w, 'REPLACE')
_m = ob_cube.modifiers.new('Armature', 'ARMATURE')
_m.object = ob_armature
ob_armature.location = (0.0, -0.03887, 2.708)
ob_armature.scale = (3.06, 3.06, 3.06)
ob_armature.show_in_front = True
ob_armature.lineart.crease_threshold = 0.0

# ---- collection membership
col_collection.objects.link(ob_cube)
col_collection.objects.link(ob_armature)

# ---- scene / render settings (as saved in the file)
scene.frame_start = 1; scene.frame_end = 31; scene.frame_set(1)
scene.render.engine = 'BLENDER_EEVEE_NEXT'
scene.cycles.use_denoising = False
scene.cycles.samples = 128
scene.cycles.sampling_pattern = 'TABULATED_SOBOL'
scene.cycles.use_adaptive_sampling = False
scene.cycles.use_light_tree = False
scene.view_settings.view_transform = 'Filmic'
bpy.context.view_layer.update()

# ---- added for rendering (the .blend has no active camera and no usable light): camera, sun
cam_auto = bpy.data.cameras.new('AutoCamera')
cam_auto.lens = 50.0
cam_auto.sensor_width = 36.0
cam_auto.clip_end = 1000.0
ob_auto_camera = bpy.data.objects.new('AutoCamera', cam_auto)
scene.collection.objects.link(ob_auto_camera)
ob_auto_camera.location = (12.172, -14.6218, 12.8977)
ob_auto_camera.rotation_euler = (1.09748, -7.21219e-08, 0.694738)
scene.camera = ob_auto_camera
light_auto_sun = bpy.data.lights.new('AutoSun', 'SUN')
light_auto_sun.energy = 3.0
light_auto_sun.angle = 0.0523599
ob_auto_sun = bpy.data.objects.new('AutoSun', light_auto_sun)
scene.collection.objects.link(ob_auto_sun)
ob_auto_sun.rotation_euler = (0.872665, 0.174533, 0.523599)
bpy.context.view_layer.update()
